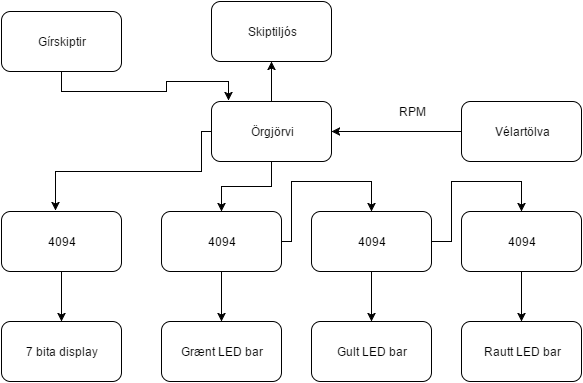

The diagram above was exported from draw.io. Its source (the exported page's mxGraphModel, read from the mxfile embedded in the PNG):
<mxGraphModel dx="1114" dy="624" grid="1" gridSize="10" guides="1" tooltips="1" connect="1" arrows="1" fold="1" page="1" pageScale="1" pageWidth="826" pageHeight="1169" background="#ffffff" math="0" shadow="0">
  <root>
    <mxCell id="0" />
    <mxCell id="1" parent="0" />
    <mxCell id="12" style="edgeStyle=orthogonalEdgeStyle;rounded=0;html=1;entryX=0.45;entryY=-0.017;entryPerimeter=0;jettySize=auto;orthogonalLoop=1;" edge="1" parent="1" source="2" target="11">
      <mxGeometry relative="1" as="geometry">
        <Array as="points">
          <mxPoint x="313" y="280" />
          <mxPoint x="313" y="320" />
          <mxPoint x="167" y="320" />
        </Array>
      </mxGeometry>
    </mxCell>
    <mxCell id="23" style="edgeStyle=orthogonalEdgeStyle;rounded=0;html=1;exitX=0.5;exitY=1;entryX=0.5;entryY=0;jettySize=auto;orthogonalLoop=1;" edge="1" parent="1" source="2" target="14">
      <mxGeometry relative="1" as="geometry" />
    </mxCell>
    <mxCell id="30" style="edgeStyle=orthogonalEdgeStyle;rounded=0;html=1;exitX=0.5;exitY=0;entryX=0.5;entryY=1;jettySize=auto;orthogonalLoop=1;" edge="1" parent="1" source="2" target="29">
      <mxGeometry relative="1" as="geometry" />
    </mxCell>
    <mxCell id="2" value="Örgjörvi" style="rounded=1;whiteSpace=wrap;html=1;" vertex="1" parent="1">
      <mxGeometry x="323" y="250" width="120" height="60" as="geometry" />
    </mxCell>
    <mxCell id="4" style="edgeStyle=orthogonalEdgeStyle;rounded=0;html=1;exitX=0;exitY=0.5;entryX=1;entryY=0.5;jettySize=auto;orthogonalLoop=1;" edge="1" parent="1" source="3" target="2">
      <mxGeometry relative="1" as="geometry" />
    </mxCell>
    <mxCell id="3" value="Vélartölva" style="rounded=1;whiteSpace=wrap;html=1;" vertex="1" parent="1">
      <mxGeometry x="573" y="250" width="120" height="60" as="geometry" />
    </mxCell>
    <mxCell id="5" value="RPM" style="text;html=1;strokeColor=none;fillColor=none;align=center;verticalAlign=middle;whiteSpace=wrap;overflow=hidden;" vertex="1" parent="1">
      <mxGeometry x="503" y="250" width="40" height="20" as="geometry" />
    </mxCell>
    <mxCell id="9" value="7 bita display" style="rounded=1;whiteSpace=wrap;html=1;" vertex="1" parent="1">
      <mxGeometry x="113" y="470" width="120" height="60" as="geometry" />
    </mxCell>
    <mxCell id="13" style="edgeStyle=orthogonalEdgeStyle;rounded=0;html=1;exitX=0.5;exitY=1;entryX=0.5;entryY=0;jettySize=auto;orthogonalLoop=1;" edge="1" parent="1" source="11" target="9">
      <mxGeometry relative="1" as="geometry" />
    </mxCell>
    <mxCell id="11" value="4094" style="rounded=1;whiteSpace=wrap;html=1;" vertex="1" parent="1">
      <mxGeometry x="113" y="360" width="120" height="60" as="geometry" />
    </mxCell>
    <mxCell id="20" style="edgeStyle=orthogonalEdgeStyle;rounded=0;html=1;exitX=0.5;exitY=1;entryX=0.5;entryY=0;jettySize=auto;orthogonalLoop=1;" edge="1" parent="1" source="14" target="17">
      <mxGeometry relative="1" as="geometry" />
    </mxCell>
    <mxCell id="24" style="edgeStyle=orthogonalEdgeStyle;rounded=0;html=1;exitX=1;exitY=0.5;entryX=0.5;entryY=0;jettySize=auto;orthogonalLoop=1;" edge="1" parent="1" source="14" target="15">
      <mxGeometry relative="1" as="geometry">
        <Array as="points">
          <mxPoint x="403" y="390" />
          <mxPoint x="403" y="330" />
          <mxPoint x="483" y="330" />
        </Array>
      </mxGeometry>
    </mxCell>
    <mxCell id="14" value="4094" style="rounded=1;whiteSpace=wrap;html=1;" vertex="1" parent="1">
      <mxGeometry x="273" y="360" width="120" height="60" as="geometry" />
    </mxCell>
    <mxCell id="21" style="edgeStyle=orthogonalEdgeStyle;rounded=0;html=1;exitX=0.5;exitY=1;jettySize=auto;orthogonalLoop=1;" edge="1" parent="1" source="15" target="18">
      <mxGeometry relative="1" as="geometry" />
    </mxCell>
    <mxCell id="26" style="edgeStyle=orthogonalEdgeStyle;rounded=0;html=1;exitX=1;exitY=0.5;entryX=0.5;entryY=0;jettySize=auto;orthogonalLoop=1;" edge="1" parent="1" source="15" target="16">
      <mxGeometry relative="1" as="geometry">
        <Array as="points">
          <mxPoint x="563" y="390" />
          <mxPoint x="563" y="330" />
          <mxPoint x="633" y="330" />
        </Array>
      </mxGeometry>
    </mxCell>
    <mxCell id="15" value="4094" style="rounded=1;whiteSpace=wrap;html=1;" vertex="1" parent="1">
      <mxGeometry x="423" y="360" width="120" height="60" as="geometry" />
    </mxCell>
    <mxCell id="22" style="edgeStyle=orthogonalEdgeStyle;rounded=0;html=1;exitX=0.5;exitY=1;jettySize=auto;orthogonalLoop=1;" edge="1" parent="1" source="16" target="19">
      <mxGeometry relative="1" as="geometry" />
    </mxCell>
    <mxCell id="16" value="4094" style="rounded=1;whiteSpace=wrap;html=1;" vertex="1" parent="1">
      <mxGeometry x="573" y="360" width="120" height="60" as="geometry" />
    </mxCell>
    <mxCell id="17" value="Grænt LED bar" style="rounded=1;whiteSpace=wrap;html=1;" vertex="1" parent="1">
      <mxGeometry x="273" y="470" width="120" height="60" as="geometry" />
    </mxCell>
    <mxCell id="18" value="Gult LED bar" style="rounded=1;whiteSpace=wrap;html=1;" vertex="1" parent="1">
      <mxGeometry x="423" y="470" width="120" height="60" as="geometry" />
    </mxCell>
    <mxCell id="19" value="Rautt LED bar" style="rounded=1;whiteSpace=wrap;html=1;" vertex="1" parent="1">
      <mxGeometry x="573" y="470" width="120" height="60" as="geometry" />
    </mxCell>
    <mxCell id="28" style="edgeStyle=orthogonalEdgeStyle;rounded=0;html=1;exitX=0.5;exitY=1;entryX=0.142;entryY=-0.017;entryPerimeter=0;jettySize=auto;orthogonalLoop=1;" edge="1" parent="1" source="27" target="2">
      <mxGeometry relative="1" as="geometry" />
    </mxCell>
    <mxCell id="27" value="Gírskiptir" style="rounded=1;whiteSpace=wrap;html=1;" vertex="1" parent="1">
      <mxGeometry x="113" y="160" width="120" height="60" as="geometry" />
    </mxCell>
    <mxCell id="29" value="Skiptiljós" style="rounded=1;whiteSpace=wrap;html=1;" vertex="1" parent="1">
      <mxGeometry x="323" y="150" width="120" height="60" as="geometry" />
    </mxCell>
  </root>
</mxGraphModel>